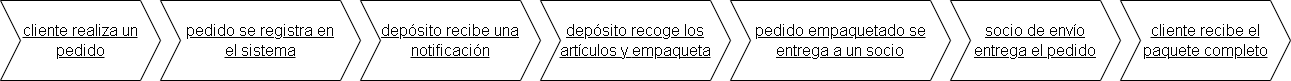

The diagram above was exported from draw.io. Its source (the exported page's mxGraphModel, read from the mxfile embedded in the PNG):
<mxGraphModel dx="1633" dy="835" grid="1" gridSize="10" guides="1" tooltips="1" connect="1" arrows="1" fold="1" page="1" pageScale="1" pageWidth="827" pageHeight="1169" math="0" shadow="0">
  <root>
    <mxCell id="0" />
    <mxCell id="1" parent="0" />
    <mxCell id="0iSG2qhbi2NV2mdCEFcZ-1" value="&lt;u&gt;&lt;span style=&quot;font-size:12.0pt;line-height:&lt;br/&gt;115%;font-family:&amp;quot;Arial&amp;quot;,sans-serif;mso-fareast-font-family:Arial;mso-ansi-language:&lt;br/&gt;#000A;mso-fareast-language:ES-BO;mso-bidi-language:AR-SA&quot; lang=&quot;es&quot;&gt;cliente realiza un&lt;br/&gt;pedido&lt;/span&gt;&lt;/u&gt;&lt;span style=&quot;font-size:12.0pt;line-height:115%;&lt;br/&gt;font-family:&amp;quot;Arial&amp;quot;,sans-serif;mso-fareast-font-family:Arial;mso-ansi-language:&lt;br/&gt;#000A;mso-fareast-language:ES-BO;mso-bidi-language:AR-SA&quot; lang=&quot;es&quot;&gt;&lt;/span&gt;" style="shape=step;perimeter=stepPerimeter;whiteSpace=wrap;html=1;fixedSize=1;" vertex="1" parent="1">
      <mxGeometry y="280" width="160" height="80" as="geometry" />
    </mxCell>
    <mxCell id="0iSG2qhbi2NV2mdCEFcZ-2" value="&lt;u&gt;&lt;span style=&quot;font-size:12.0pt;line-height:&lt;br/&gt;115%;font-family:&amp;quot;Arial&amp;quot;,sans-serif;mso-fareast-font-family:Arial;mso-ansi-language:&lt;br/&gt;#000A;mso-fareast-language:ES-BO;mso-bidi-language:AR-SA&quot; lang=&quot;es&quot;&gt;depósito recibe una&lt;br/&gt;notificación&lt;/span&gt;&lt;/u&gt;" style="shape=step;perimeter=stepPerimeter;whiteSpace=wrap;html=1;fixedSize=1;" vertex="1" parent="1">
      <mxGeometry x="360" y="280" width="180" height="80" as="geometry" />
    </mxCell>
    <mxCell id="0iSG2qhbi2NV2mdCEFcZ-3" value="&lt;u&gt;&lt;span style=&quot;font-size:12.0pt;line-height:&lt;br/&gt;115%;font-family:&amp;quot;Arial&amp;quot;,sans-serif;mso-fareast-font-family:Arial;mso-ansi-language:&lt;br/&gt;#000A;mso-fareast-language:ES-BO;mso-bidi-language:AR-SA&quot; lang=&quot;es&quot;&gt;pedido se registra en&lt;br/&gt;el sistema&lt;/span&gt;&lt;/u&gt;&lt;span style=&quot;font-size:12.0pt;line-height:115%;&lt;br/&gt;font-family:&amp;quot;Arial&amp;quot;,sans-serif;mso-fareast-font-family:Arial;mso-ansi-language:&lt;br/&gt;#000A;mso-fareast-language:ES-BO;mso-bidi-language:AR-SA&quot; lang=&quot;es&quot;&gt;&lt;/span&gt;" style="shape=step;perimeter=stepPerimeter;whiteSpace=wrap;html=1;fixedSize=1;" vertex="1" parent="1">
      <mxGeometry x="160" y="280" width="200" height="80" as="geometry" />
    </mxCell>
    <mxCell id="0iSG2qhbi2NV2mdCEFcZ-4" value="&lt;u&gt;&lt;span style=&quot;font-size:12.0pt;line-height:&lt;br/&gt;115%;font-family:&amp;quot;Arial&amp;quot;,sans-serif;mso-fareast-font-family:Arial;mso-ansi-language:&lt;br/&gt;#000A;mso-fareast-language:ES-BO;mso-bidi-language:AR-SA&quot; lang=&quot;es&quot;&gt;depósito recoge los&lt;br&gt;artículos y&amp;nbsp;&lt;/span&gt;&lt;/u&gt;&lt;span style=&quot;font-size:12.0pt;line-height:115%;&lt;br/&gt;font-family:&amp;quot;Arial&amp;quot;,sans-serif;mso-fareast-font-family:Arial;mso-ansi-language:&lt;br/&gt;#000A;mso-fareast-language:ES-BO;mso-bidi-language:AR-SA&quot; lang=&quot;es&quot;&gt;&lt;/span&gt;&lt;u&gt;&lt;span style=&quot;font-size:12.0pt;line-height:&lt;br/&gt;115%;font-family:&amp;quot;Arial&amp;quot;,sans-serif;mso-fareast-font-family:Arial;mso-ansi-language:&lt;br/&gt;#000A;mso-fareast-language:ES-BO;mso-bidi-language:AR-SA&quot; lang=&quot;es&quot;&gt;empaqueta&lt;/span&gt;&lt;/u&gt;" style="shape=step;perimeter=stepPerimeter;whiteSpace=wrap;html=1;fixedSize=1;" vertex="1" parent="1">
      <mxGeometry x="540" y="280" width="190" height="80" as="geometry" />
    </mxCell>
    <mxCell id="0iSG2qhbi2NV2mdCEFcZ-5" value="&lt;u&gt;&lt;span style=&quot;font-size:12.0pt;line-height:&lt;br/&gt;115%;font-family:&amp;quot;Arial&amp;quot;,sans-serif;mso-fareast-font-family:Arial;mso-ansi-language:&lt;br/&gt;#000A;mso-fareast-language:ES-BO;mso-bidi-language:AR-SA&quot; lang=&quot;es&quot;&gt;pedido empaquetado se&lt;br/&gt;entrega a un socio&lt;/span&gt;&lt;/u&gt;&lt;span style=&quot;font-size:12.0pt;line-height:&lt;br/&gt;115%;font-family:&amp;quot;Arial&amp;quot;,sans-serif;mso-fareast-font-family:Arial;mso-ansi-language:&lt;br/&gt;#000A;mso-fareast-language:ES-BO;mso-bidi-language:AR-SA&quot; lang=&quot;es&quot;&gt;&lt;/span&gt;" style="shape=step;perimeter=stepPerimeter;whiteSpace=wrap;html=1;fixedSize=1;" vertex="1" parent="1">
      <mxGeometry x="730" y="280" width="220" height="80" as="geometry" />
    </mxCell>
    <mxCell id="0iSG2qhbi2NV2mdCEFcZ-6" value="&lt;u&gt;&lt;span style=&quot;font-size:12.0pt;line-height:&lt;br/&gt;115%;font-family:&amp;quot;Arial&amp;quot;,sans-serif;mso-fareast-font-family:Arial;mso-ansi-language:&lt;br/&gt;#000A;mso-fareast-language:ES-BO;mso-bidi-language:AR-SA&quot; lang=&quot;es&quot;&gt;socio de envío&lt;br/&gt;entrega el pedido&lt;/span&gt;&lt;/u&gt;&lt;span style=&quot;font-size:12.0pt;line-height:&lt;br/&gt;115%;font-family:&amp;quot;Arial&amp;quot;,sans-serif;mso-fareast-font-family:Arial;mso-ansi-language:&lt;br/&gt;#000A;mso-fareast-language:ES-BO;mso-bidi-language:AR-SA&quot; lang=&quot;es&quot;&gt;&lt;/span&gt;" style="shape=step;perimeter=stepPerimeter;whiteSpace=wrap;html=1;fixedSize=1;" vertex="1" parent="1">
      <mxGeometry x="950" y="280" width="170" height="80" as="geometry" />
    </mxCell>
    <mxCell id="0iSG2qhbi2NV2mdCEFcZ-7" value="&lt;u&gt;&lt;span style=&quot;font-size:12.0pt;line-height:&lt;br/&gt;115%;font-family:&amp;quot;Arial&amp;quot;,sans-serif;mso-fareast-font-family:Arial;mso-ansi-language:&lt;br/&gt;#000A;mso-fareast-language:ES-BO;mso-bidi-language:AR-SA&quot; lang=&quot;es&quot;&gt;cliente recibe el&lt;br/&gt;paquete completo&lt;/span&gt;&lt;/u&gt;&lt;span style=&quot;font-size:12.0pt;line-height:115%;&lt;br/&gt;font-family:&amp;quot;Arial&amp;quot;,sans-serif;mso-fareast-font-family:Arial;mso-ansi-language:&lt;br/&gt;#000A;mso-fareast-language:ES-BO;mso-bidi-language:AR-SA&quot; lang=&quot;es&quot;&gt;&lt;/span&gt;" style="shape=step;perimeter=stepPerimeter;whiteSpace=wrap;html=1;fixedSize=1;" vertex="1" parent="1">
      <mxGeometry x="1120" y="280" width="170" height="80" as="geometry" />
    </mxCell>
  </root>
</mxGraphModel>